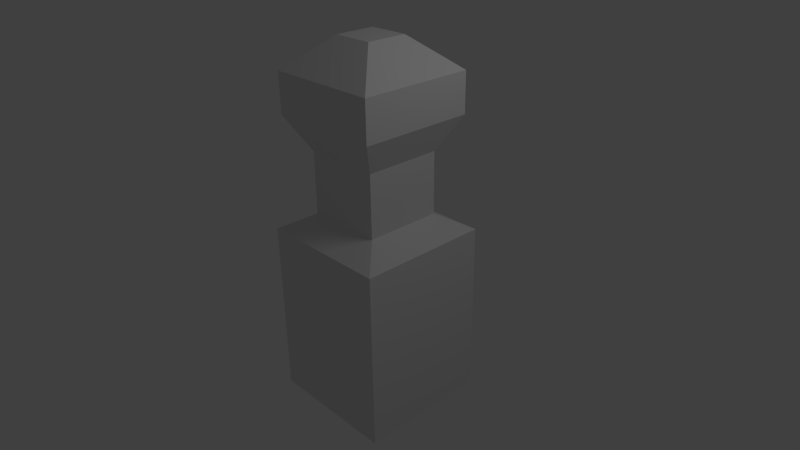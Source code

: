 # Source: player.blend  (saved by Blender 2.57.0; exported with 4.5.12 LTS)
import bpy
from mathutils import Matrix  # noqa: F401  (used for matrix-valued properties, if any)

bpy.ops.wm.read_factory_settings(use_empty=True)
scene = bpy.context.scene
scene.name = 'Scene'

# ---- collections
col_collection_1 = bpy.data.collections.new('Collection 1'); scene.collection.children.link(col_collection_1)

# ---- materials (node trees are filled in below, after node groups)
mat_material = bpy.data.materials.new('Material')
mat_material.alpha_threshold = 0.0
mat_material.use_transparent_shadow = False
mat_material.roughness = 0.5
mat_material.line_color = (0.0, 0.0, 0.0, 1.0)

# ---- material node trees

# ---- world
world_world = bpy.data.worlds.new('World'); scene.world = world_world
world_world.color = (0.05088, 0.05088, 0.05088)
world_world.use_sun_shadow = False
world_world.sun_shadow_jitter_overblur = 0.0
world_world.cycles.sampling_method = 'MANUAL'
world_world.cycles.sample_map_resolution = 256

# ---- cameras
cam_camera = bpy.data.cameras.new('Camera')
cam_camera.clip_end = 100.0
cam_camera.lens = 35.0
cam_camera.ortho_scale = 7.314
cam_camera.dof.focus_distance = 0.0
cam_camera.dof.aperture_fstop = 128.0

# ---- lights
light_lamp = bpy.data.lights.new('Lamp', 'POINT')
light_lamp.transmission_factor = 0.0
light_lamp.cutoff_distance = 30.0
light_lamp.energy = 100.0
light_lamp.shadow_buffer_clip_start = 1.001
light_lamp.shadow_soft_size = 1.0
light_lamp.shadow_maximum_resolution = 0.006
light_lamp.use_absolute_resolution = True
light_lamp.cycles.use_multiple_importance_sampling = False

# ---- meshes
me_cube = bpy.data.meshes.new('Cube')
me_cube.from_pydata([(1.0, 1.697, -1.0), (1.0, -1.0, -1.0), (-1.0, -1.0, -1.0), (-1.0, 1.697, -1.0), (1.0, 1.697, 1.0), (1.0, -1.0, 1.0), (-1.0, -1.0, 1.0), (-1.0, 1.697, 1.0), (0.5806, 1.942, 0.5806), (-0.5806, 1.942, 0.5806), (-0.5806, 1.942, -0.5806), (0.5806, 1.942, -0.5806), (0.5806, 2.88, -0.5806), (-0.5806, 2.88, -0.5806), (0.5806, 2.88, 0.5806), (-0.5806, 2.88, 0.5806), (0.8631, 3.4, 0.8631), (-0.8631, 3.4, 0.8631), (-0.8631, 3.4, -0.8631), (0.8631, 3.4, -0.8631), (-0.8631, 3.997, -0.8631), (0.8631, 3.997, -0.8631), (0.8631, 3.997, 0.8631), (-0.8631, 3.997, 0.8631), (0.3063, 4.462, 0.3063), (-0.3063, 4.462, 0.3063), (-0.3063, 4.462, -0.3063), (0.3063, 4.462, -0.3063)], [], [(0, 1, 2, 3), (4, 7, 6, 5), (0, 4, 5, 1), (1, 5, 6, 2), (2, 6, 7, 3), (7, 4, 8, 9), (3, 7, 9, 10), (4, 0, 11, 8), (0, 3, 10, 11), (11, 10, 13, 12), (8, 11, 12, 14), (10, 9, 15, 13), (9, 8, 14, 15), (15, 14, 16, 17), (13, 15, 17, 18), (14, 12, 19, 16), (12, 13, 18, 19), (19, 18, 20, 21), (16, 19, 21, 22), (18, 17, 23, 20), (17, 16, 22, 23), (23, 22, 24, 25), (20, 23, 25, 26), (22, 21, 27, 24), (21, 20, 26, 27), (24, 27, 26, 25)])
me_cube.materials.append(mat_material)
me_cube.use_remesh_preserve_volume = False
me_cube.use_remesh_preserve_attributes = False
me_cube.use_mirror_vertex_groups = False
me_cube.update()

# ---- objects
ob_cube = bpy.data.objects.new('Cube', me_cube)
ob_lamp = bpy.data.objects.new('Lamp', light_lamp)
ob_camera = bpy.data.objects.new('Camera', cam_camera)

# ---- transforms, parenting, visibility, modifiers, constraints
ob_cube.location = (0.0, 0.0, -1.34)
ob_cube.rotation_euler = (1.571, -0.0, 0.0)
ob_cube.lock_rotations_4d = False
ob_cube.empty_display_type = 'ARROWS'
ob_cube.lineart.crease_threshold = 0.0
ob_lamp.location = (4.076, 1.005, 5.904)
ob_lamp.rotation_euler = (0.6503, 0.05522, 1.866)
ob_lamp.lock_rotations_4d = False
ob_lamp.empty_display_type = 'ARROWS'
ob_lamp.color = (0.0, 0.0, 0.0, 0.0)
ob_lamp.lineart.crease_threshold = 0.0
ob_camera.location = (7.481, -6.508, 5.344)
ob_camera.rotation_euler = (1.109, 0.01082, 0.8149)
ob_camera.lock_rotations_4d = False
ob_camera.empty_display_type = 'ARROWS'
ob_camera.color = (0.0, 0.0, 0.0, 0.0)
ob_camera.display_type = 'WIRE'
ob_camera.lineart.crease_threshold = 0.0

# ---- collection membership
col_collection_1.objects.link(ob_cube)
col_collection_1.objects.link(ob_lamp)
col_collection_1.objects.link(ob_camera)

# ---- scene / render settings (as saved in the file)
scene.camera = ob_camera
scene.frame_start = 1; scene.frame_end = 250; scene.frame_set(-4)
scene.render.engine = 'BLENDER_EEVEE_NEXT'
scene.render.image_settings.color_mode = 'RGB'
scene.render.image_settings.compression = 90
scene.render.resolution_percentage = 50
scene.render.dither_intensity = 0.0
scene.render.bake_margin = 2
scene.render.bake_bias = 0.0
scene.cycles.use_denoising = False
scene.cycles.samples = 10
scene.cycles.sampling_pattern = 'TABULATED_SOBOL'
scene.cycles.light_sampling_threshold = 0.0
scene.cycles.use_adaptive_sampling = False
scene.cycles.use_light_tree = False
scene.cycles.blur_glossy = 0.0
scene.cycles.volume_bounces = 1
scene.cycles.pixel_filter_type = 'GAUSSIAN'
scene.cycles.sample_clamp_indirect = 0.0
scene.view_settings.view_transform = 'Standard'
bpy.context.view_layer.update()
